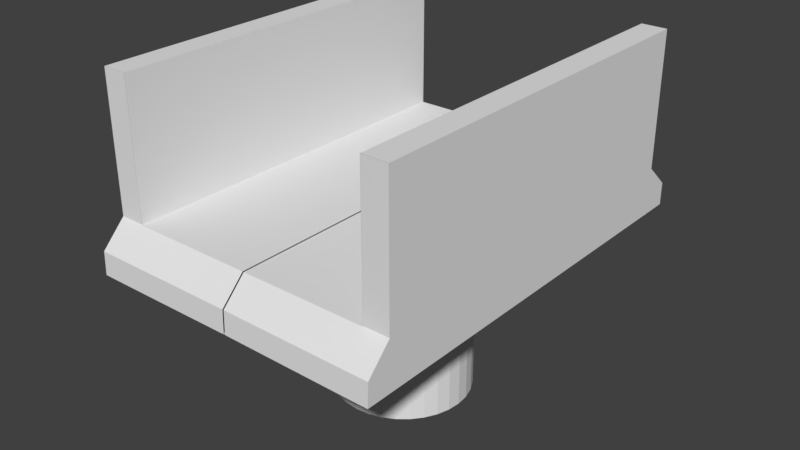 # Source: bridge.blend  (saved by Blender 2.78.0; exported with 4.5.12 LTS)
import bpy
from mathutils import Matrix  # noqa: F401  (used for matrix-valued properties, if any)

bpy.ops.wm.read_factory_settings(use_empty=True)
scene = bpy.context.scene
scene.name = 'Scene'

# ---- collections
col_collection_1 = bpy.data.collections.new('Collection 1'); scene.collection.children.link(col_collection_1)

# ---- materials (node trees are filled in below, after node groups)
mat_material_001 = bpy.data.materials.new('Material.001')
mat_material_001.alpha_threshold = 0.0
mat_material_001.use_transparent_shadow = False
mat_material_001.roughness = 0.5

# ---- material node trees

# ---- world
world_world = bpy.data.worlds.new('World'); scene.world = world_world
world_world.color = (0.05088, 0.05088, 0.05088)
world_world.use_sun_shadow = False
world_world.sun_shadow_jitter_overblur = 0.0
world_world.cycles.sampling_method = 'MANUAL'

# ---- meshes
me_cube_001 = bpy.data.meshes.new('Cube.001')
me_cube_001.from_pydata([(2.198, -3.22, 2.383), (2.198, -2.867, 3.073), (2.198, 3.101, 2.383), (2.198, 2.707, 3.073), (0.009823, 3.101, 2.394), (0.009823, 2.707, 3.073), (0.009823, -3.22, 2.394), (0.009823, -2.867, 3.073), (1.828, 2.707, 3.073), (1.828, -3.22, 2.383), (1.828, 3.101, 2.383), (1.828, -2.867, 3.073), (2.198, -2.861, 5.057), (2.198, 2.707, 5.057), (1.828, 2.707, 5.057), (1.828, -2.861, 5.057), (0.01325, 1.001, 0.08453), (0.009823, 1.001, 2.393), (0.2083, 0.9815, 0.08453), (0.202, 0.9815, 2.393), (0.3959, 0.9246, 0.08453), (0.3896, 0.9246, 2.393), (0.5688, 0.8322, 0.08453), (0.5625, 0.8322, 2.393), (0.7204, 0.7078, 0.08453), (0.714, 0.7078, 2.393), (0.8447, 0.5563, 0.08453), (0.8384, 0.5563, 2.393), (0.9371, 0.3834, 0.08453), (0.9308, 0.3834, 2.393), (0.994, 0.1958, 0.08453), (0.9877, 0.1958, 2.393), (1.013, 0.0007304, 0.08453), (1.007, 0.0007304, 2.393), (0.994, -0.1944, 0.08453), (0.9877, -0.1944, 2.393), (0.9371, -0.382, 0.08453), (0.9308, -0.382, 2.393), (0.8447, -0.5548, 0.08453), (0.8384, -0.5548, 2.393), (0.7204, -0.7064, 0.08453), (0.714, -0.7064, 2.393), (0.5688, -0.8307, 0.08453), (0.5625, -0.8307, 2.393), (0.3959, -0.9231, 0.08453), (0.3896, -0.9231, 2.393), (0.2083, -0.9801, 0.08453), (0.202, -0.9801, 2.393), (0.01324, -0.9993, 0.08453), (0.009823, -0.9993, 2.393), (-0.1818, -0.9801, 0.08453), (-0.1882, -0.9801, 2.393), (-0.3694, -0.9231, 0.08453), (-0.3758, -0.9231, 2.393), (-0.5423, -0.8307, 0.08453), (-0.5487, -0.8307, 2.393), (-0.6939, -0.7064, 0.08453), (-0.7002, -0.7064, 2.393), (-0.8182, -0.5548, 0.08453), (-0.8246, -0.5548, 2.393), (-0.9106, -0.382, 0.08453), (-0.917, -0.382, 2.393), (-0.9675, -0.1944, 0.08453), (-0.9739, -0.1944, 2.393), (-0.9868, 0.0007312, 0.08453), (-0.9931, 0.0007312, 2.393), (-0.9675, 0.1958, 0.08453), (-0.9739, 0.1958, 2.393), (-0.9106, 0.3834, 0.08453), (-0.917, 0.3834, 2.393), (-0.8182, 0.5563, 0.08453), (-0.8246, 0.5563, 2.393), (-0.6939, 0.7078, 0.08453), (-0.7002, 0.7078, 2.393), (-0.5423, 0.8322, 0.08453), (-0.5487, 0.8322, 2.393), (-0.3694, 0.9246, 0.08453), (-0.3758, 0.9246, 2.393), (-0.1818, 0.9815, 0.08453), (-0.1882, 0.9815, 2.393), (2.198, -2.862, 2.383), (2.198, -2.862, 3.073), (0.009823, -2.862, 3.073), (0.009823, -2.862, 2.394), (1.828, -2.862, 3.073), (1.828, -2.862, 2.383), (2.198, -2.862, 5.057), (1.828, -2.862, 5.057), (2.198, -2.861, 3.077), (1.828, -2.861, 3.077), (1.828, 2.707, 3.077), (2.198, 2.707, 3.077), (1.828, -2.862, 3.077), (2.198, -2.862, 3.077), (2.198, 3.101, 2.718), (2.198, -3.209, 2.718), (0.009823, -3.209, 2.724), (0.009823, 3.101, 2.724), (1.828, -3.209, 2.718), (1.828, 3.101, 2.718), (2.198, -2.862, 2.718), (2.198, 2.706, 2.383), (0.009823, -1.146, 2.393), (2.198, 2.706, 3.073), (0.009823, 2.706, 3.073), (0.009823, 2.706, 2.394), (1.828, 2.706, 3.073), (1.828, 2.706, 2.383), (2.198, 2.706, 5.057), (1.828, 2.706, 5.057), (1.828, 2.706, 3.077), (2.198, 2.706, 3.077), (2.198, 2.706, 2.718)], [], [(99, 8, 3, 94), (100, 81, 1, 95), (85, 80, 0, 9), (84, 82, 7, 11), (98, 11, 7, 96), (95, 1, 11, 98), (89, 88, 12, 15), (83, 85, 9, 6), (97, 5, 8, 99), (86, 87, 15, 12), (91, 90, 14, 13), (111, 91, 13, 108), (92, 89, 15, 87), (16, 17, 19, 18), (18, 19, 21, 20), (20, 21, 23, 22), (22, 23, 25, 24), (24, 25, 27, 26), (26, 27, 29, 28), (28, 29, 31, 30), (30, 31, 33, 32), (32, 33, 35, 34), (34, 35, 37, 36), (36, 37, 39, 38), (38, 39, 41, 40), (40, 41, 43, 42), (42, 43, 45, 44), (44, 45, 47, 46), (46, 47, 49, 48), (48, 49, 51, 50), (50, 51, 53, 52), (52, 53, 55, 54), (54, 55, 57, 56), (56, 57, 59, 58), (58, 59, 61, 60), (60, 61, 63, 62), (62, 63, 65, 64), (64, 65, 67, 66), (66, 67, 69, 68), (68, 69, 71, 70), (70, 71, 73, 72), (72, 73, 75, 74), (74, 75, 77, 76), (19, 4, 21), (76, 77, 79, 78), (78, 79, 17, 16), (16, 18, 20, 22, 24, 26, 28, 30, 32, 34, 36, 38, 40, 42, 44, 46, 48, 50, 52, 54, 56, 58, 60, 62, 64, 66, 68, 70, 72, 74, 76, 78), (21, 4, 23), (23, 4, 25), (25, 4, 27), (27, 4, 29), (29, 4, 31), (31, 4, 33), (33, 4, 35), (35, 4, 37), (37, 4, 39), (39, 4, 41), (41, 4, 43), (43, 4, 45), (45, 4, 47), (47, 4, 49), (49, 102, 6, 51), (51, 6, 53), (53, 6, 55), (55, 6, 57), (57, 6, 59), (59, 6, 61), (61, 6, 63), (63, 6, 65), (65, 6, 67), (67, 6, 69), (69, 6, 71), (71, 6, 73), (73, 6, 75), (75, 6, 77), (77, 6, 79), (79, 6, 17), (102, 105, 83, 6), (110, 92, 87, 109), (88, 93, 86, 12), (108, 109, 87, 86), (105, 107, 85, 83), (106, 104, 82, 84), (107, 101, 80, 85), (112, 103, 81, 100), (1, 81, 93, 88), (106, 84, 92, 110), (84, 11, 89, 92), (103, 3, 91, 111), (3, 8, 90, 91), (11, 1, 88, 89), (101, 112, 100, 80), (4, 97, 99, 10), (0, 95, 98, 9), (9, 98, 96, 6), (80, 100, 95, 0), (10, 99, 94, 2), (2, 94, 112, 101), (81, 103, 111, 93), (8, 106, 110, 90), (94, 3, 103, 112), (10, 2, 101, 107), (8, 5, 104, 106), (4, 10, 107, 105), (13, 14, 109, 108), (90, 110, 109, 14), (49, 4, 105, 102), (93, 111, 108, 86)])
me_cube_001.materials.append(mat_material_001)
me_cube_001.use_remesh_preserve_volume = False
me_cube_001.use_remesh_preserve_attributes = False
me_cube_001.use_mirror_vertex_groups = False
me_cube_001.update()

# ---- objects
ob_cube = bpy.data.objects.new('Cube', me_cube_001)

# ---- transforms, parenting, visibility, modifiers, constraints
ob_cube.location = (0.0, 5.96e-08, 0.0)
ob_cube.lineart.crease_threshold = 0.0
_vg = ob_cube.vertex_groups.new(name='Group')
_m = ob_cube.modifiers.new('Mirror', 'MIRROR')
_m.use_clip = True

# ---- collection membership
col_collection_1.objects.link(ob_cube)

# ---- scene / render settings (as saved in the file)
scene.frame_start = 1; scene.frame_end = 250; scene.frame_set(0)
scene.render.engine = 'BLENDER_EEVEE_NEXT'
scene.render.resolution_percentage = 50
scene.render.dither_intensity = 0.0
scene.cycles.use_denoising = False
scene.cycles.samples = 128
scene.cycles.sampling_pattern = 'TABULATED_SOBOL'
scene.cycles.light_sampling_threshold = 0.0
scene.cycles.use_adaptive_sampling = False
scene.cycles.use_light_tree = False
scene.cycles.blur_glossy = 0.0
scene.cycles.sample_clamp_indirect = 0.0
scene.view_settings.view_transform = 'Standard'
bpy.context.view_layer.update()

# ---- added for rendering (the .blend has no active camera and no usable light): camera, sun
cam_auto = bpy.data.cameras.new('AutoCamera')
cam_auto.lens = 50.0
cam_auto.sensor_width = 36.0
cam_auto.clip_end = 1000.0
ob_auto_camera = bpy.data.objects.new('AutoCamera', cam_auto)
scene.collection.objects.link(ob_auto_camera)
ob_auto_camera.location = (8.48007, -10.2354, 9.35472)
ob_auto_camera.rotation_euler = (1.09748, -7.21219e-08, 0.694738)
scene.camera = ob_auto_camera
light_auto_sun = bpy.data.lights.new('AutoSun', 'SUN')
light_auto_sun.energy = 3.0
light_auto_sun.angle = 0.0523599
ob_auto_sun = bpy.data.objects.new('AutoSun', light_auto_sun)
scene.collection.objects.link(ob_auto_sun)
ob_auto_sun.rotation_euler = (0.872665, 0.174533, 0.523599)
bpy.context.view_layer.update()
